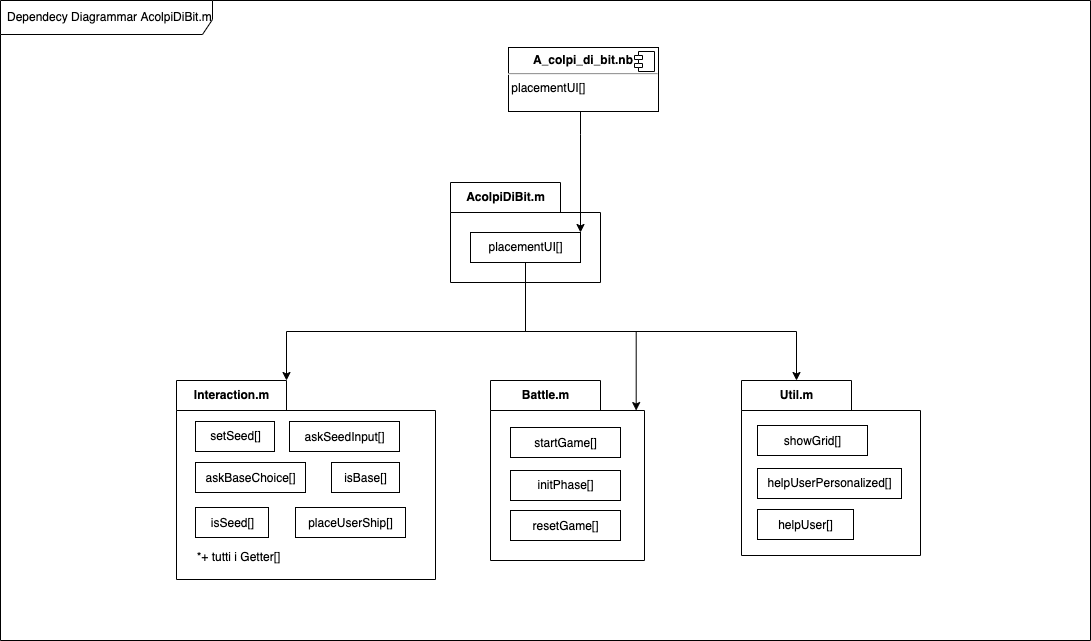

The diagram above was exported from draw.io. Its source (the exported page's mxGraphModel, read from the mxfile embedded in the PNG):
<mxGraphModel dx="946" dy="590" grid="0" gridSize="10" guides="1" tooltips="1" connect="1" arrows="1" fold="1" page="1" pageScale="1" pageWidth="1169" pageHeight="827" math="0" shadow="0">
  <root>
    <mxCell id="0" />
    <mxCell id="1" parent="0" />
    <mxCell id="7lBY_pQXQDnRPIEdI0AO-6" value="Dependecy Diagrammar AcolpiDiBit.m" style="shape=umlFrame;whiteSpace=wrap;html=1;width=212;height=34;boundedLbl=1;verticalAlign=middle;align=left;spacingLeft=5;fontFamily=Helvetica;fontSize=12;fontColor=default;fillColor=none;" parent="1" vertex="1">
      <mxGeometry x="11" y="77" width="1090" height="640" as="geometry" />
    </mxCell>
    <mxCell id="7lBY_pQXQDnRPIEdI0AO-59" style="edgeStyle=orthogonalEdgeStyle;rounded=0;orthogonalLoop=1;jettySize=auto;html=1;exitX=0.5;exitY=1;exitDx=0;exitDy=0;entryX=0;entryY=0;entryDx=55;entryDy=0;entryPerimeter=0;fontFamily=Helvetica;fontSize=12;fontColor=default;" parent="1" source="7lBY_pQXQDnRPIEdI0AO-4" target="7lBY_pQXQDnRPIEdI0AO-46" edge="1">
      <mxGeometry relative="1" as="geometry">
        <Array as="points">
          <mxPoint x="536" y="408" />
          <mxPoint x="807" y="408" />
        </Array>
      </mxGeometry>
    </mxCell>
    <mxCell id="7lBY_pQXQDnRPIEdI0AO-3" value="AcolpiDiBit.m" style="shape=folder;fontStyle=1;tabWidth=110;tabHeight=30;tabPosition=left;html=1;boundedLbl=1;labelInHeader=1;container=1;collapsible=0;recursiveResize=0;fontFamily=Helvetica;fontSize=12;fontColor=default;fillColor=none;" parent="1" vertex="1">
      <mxGeometry x="461" y="259" width="150" height="100" as="geometry" />
    </mxCell>
    <mxCell id="7lBY_pQXQDnRPIEdI0AO-4" value="placementUI[]" style="html=1;fontFamily=Helvetica;fontSize=12;fontColor=default;fillColor=none;" parent="7lBY_pQXQDnRPIEdI0AO-3" vertex="1">
      <mxGeometry width="110" height="30" relative="1" as="geometry">
        <mxPoint x="20" y="50" as="offset" />
      </mxGeometry>
    </mxCell>
    <mxCell id="7lBY_pQXQDnRPIEdI0AO-52" style="edgeStyle=orthogonalEdgeStyle;rounded=0;orthogonalLoop=1;jettySize=auto;html=1;entryX=0.946;entryY=0.167;entryDx=0;entryDy=0;entryPerimeter=0;fontFamily=Helvetica;fontSize=12;fontColor=default;" parent="7lBY_pQXQDnRPIEdI0AO-3" target="7lBY_pQXQDnRPIEdI0AO-43" edge="1">
      <mxGeometry relative="1" as="geometry">
        <mxPoint x="75" y="100" as="sourcePoint" />
      </mxGeometry>
    </mxCell>
    <mxCell id="8gsi5L7gPfRL3TkZXxOJ-4" style="edgeStyle=orthogonalEdgeStyle;rounded=0;orthogonalLoop=1;jettySize=auto;html=1;entryX=0;entryY=0;entryDx=110;entryDy=0;entryPerimeter=0;" parent="7lBY_pQXQDnRPIEdI0AO-3" source="7lBY_pQXQDnRPIEdI0AO-4" target="7lBY_pQXQDnRPIEdI0AO-29" edge="1">
      <mxGeometry relative="1" as="geometry">
        <Array as="points">
          <mxPoint x="75" y="149" />
          <mxPoint x="-164" y="149" />
        </Array>
      </mxGeometry>
    </mxCell>
    <mxCell id="7lBY_pQXQDnRPIEdI0AO-28" style="edgeStyle=orthogonalEdgeStyle;rounded=0;orthogonalLoop=1;jettySize=auto;html=1;entryX=1;entryY=0;entryDx=0;entryDy=0;fontFamily=Helvetica;fontSize=12;fontColor=default;" parent="1" source="7lBY_pQXQDnRPIEdI0AO-25" target="7lBY_pQXQDnRPIEdI0AO-4" edge="1">
      <mxGeometry relative="1" as="geometry">
        <Array as="points">
          <mxPoint x="591" y="211" />
          <mxPoint x="591" y="211" />
        </Array>
      </mxGeometry>
    </mxCell>
    <mxCell id="7lBY_pQXQDnRPIEdI0AO-25" value="&lt;p style=&quot;margin: 0px ; margin-top: 6px ; text-align: center&quot;&gt;&lt;b&gt;A_colpi_di_bit.nb&lt;/b&gt;&lt;/p&gt;&lt;hr&gt;&lt;span style=&quot;text-align: center&quot;&gt;&amp;nbsp;&lt;/span&gt;&lt;span&gt;placementUI[]&lt;/span&gt;&lt;span style=&quot;text-align: center&quot;&gt;&lt;br&gt;&lt;/span&gt;" style="align=left;overflow=fill;html=1;dropTarget=0;fontFamily=Helvetica;fontSize=12;fontColor=default;fillColor=none;" parent="1" vertex="1">
      <mxGeometry x="519" y="124" width="150" height="64" as="geometry" />
    </mxCell>
    <mxCell id="7lBY_pQXQDnRPIEdI0AO-26" value="" style="shape=component;jettyWidth=8;jettyHeight=4;fontFamily=Helvetica;fontSize=12;fontColor=default;fillColor=none;html=1;" parent="7lBY_pQXQDnRPIEdI0AO-25" vertex="1">
      <mxGeometry x="1" width="20" height="20" relative="1" as="geometry">
        <mxPoint x="-24" y="4" as="offset" />
      </mxGeometry>
    </mxCell>
    <mxCell id="7lBY_pQXQDnRPIEdI0AO-29" value="Interaction.m" style="shape=folder;fontStyle=1;tabWidth=110;tabHeight=30;tabPosition=left;html=1;boundedLbl=1;labelInHeader=1;container=1;collapsible=0;recursiveResize=0;fontFamily=Helvetica;fontSize=12;fontColor=default;fillColor=none;" parent="1" vertex="1">
      <mxGeometry x="187" y="457" width="259" height="199" as="geometry" />
    </mxCell>
    <mxCell id="qK9vAb9lrZqI7VwVucSK-40" value="setSeed[]" style="html=1;fontFamily=Helvetica;fontSize=12;fontColor=default;fillColor=none;" parent="7lBY_pQXQDnRPIEdI0AO-29" vertex="1">
      <mxGeometry x="19" y="41" width="79" height="30" as="geometry" />
    </mxCell>
    <mxCell id="ZdISBxO6UE6JGdlGHy0H-1" value="&lt;span&gt;&lt;font style=&quot;font-size: 12px&quot;&gt;askSeedInput[]&lt;/font&gt;&lt;/span&gt;&lt;span style=&quot;font-size: medium&quot;&gt;&lt;/span&gt;" style="html=1;fontFamily=Helvetica;fontSize=12;fontColor=default;fillColor=none;" parent="7lBY_pQXQDnRPIEdI0AO-29" vertex="1">
      <mxGeometry x="113" y="41" width="110" height="30" as="geometry" />
    </mxCell>
    <mxCell id="ZdISBxO6UE6JGdlGHy0H-2" value="&lt;span&gt;&lt;font style=&quot;font-size: 12px&quot;&gt;askBaseChoice[]&lt;/font&gt;&lt;/span&gt;&lt;span style=&quot;font-size: medium&quot;&gt;&lt;/span&gt;" style="html=1;fontFamily=Helvetica;fontSize=12;fontColor=default;fillColor=none;" parent="7lBY_pQXQDnRPIEdI0AO-29" vertex="1">
      <mxGeometry x="19" y="82" width="110" height="30" as="geometry" />
    </mxCell>
    <mxCell id="ZdISBxO6UE6JGdlGHy0H-3" value="&lt;span&gt;&lt;font style=&quot;font-size: 12px&quot;&gt;isSeed[]&lt;/font&gt;&lt;/span&gt;&lt;span style=&quot;font-size: medium&quot;&gt;&lt;/span&gt;" style="html=1;fontFamily=Helvetica;fontSize=12;fontColor=default;fillColor=none;" parent="7lBY_pQXQDnRPIEdI0AO-29" vertex="1">
      <mxGeometry x="19" y="127" width="73" height="30" as="geometry" />
    </mxCell>
    <mxCell id="ZdISBxO6UE6JGdlGHy0H-4" value="&lt;span&gt;&lt;font style=&quot;font-size: 12px&quot;&gt;isBase[]&lt;/font&gt;&lt;/span&gt;&lt;span style=&quot;font-size: medium&quot;&gt;&lt;/span&gt;" style="html=1;fontFamily=Helvetica;fontSize=12;fontColor=default;fillColor=none;" parent="7lBY_pQXQDnRPIEdI0AO-29" vertex="1">
      <mxGeometry x="155" y="82" width="68" height="30" as="geometry" />
    </mxCell>
    <mxCell id="8gsi5L7gPfRL3TkZXxOJ-3" value="*+ tutti i Getter[]" style="text;html=1;align=center;verticalAlign=middle;resizable=0;points=[];autosize=1;strokeColor=none;fillColor=none;" parent="7lBY_pQXQDnRPIEdI0AO-29" vertex="1">
      <mxGeometry x="15" y="168" width="94" height="18" as="geometry" />
    </mxCell>
    <mxCell id="8gsi5L7gPfRL3TkZXxOJ-1" value="&lt;span&gt;&lt;font style=&quot;font-size: 12px&quot;&gt;placeUserShip[]&lt;/font&gt;&lt;/span&gt;&lt;span style=&quot;font-size: medium&quot;&gt;&lt;/span&gt;" style="html=1;fontFamily=Helvetica;fontSize=12;fontColor=default;fillColor=none;" parent="7lBY_pQXQDnRPIEdI0AO-29" vertex="1">
      <mxGeometry x="119" y="127" width="110" height="30" as="geometry" />
    </mxCell>
    <mxCell id="7lBY_pQXQDnRPIEdI0AO-43" value="Battle.m" style="shape=folder;fontStyle=1;tabWidth=110;tabHeight=30;tabPosition=left;html=1;boundedLbl=1;labelInHeader=1;container=1;collapsible=0;recursiveResize=0;fontFamily=Helvetica;fontSize=12;fontColor=default;fillColor=none;" parent="1" vertex="1">
      <mxGeometry x="501" y="457" width="154" height="180" as="geometry" />
    </mxCell>
    <mxCell id="7lBY_pQXQDnRPIEdI0AO-50" value="&lt;span&gt;&lt;font style=&quot;font-size: 12px&quot;&gt;startGame[]&lt;/font&gt;&lt;/span&gt;&lt;span style=&quot;font-size: medium&quot;&gt;&lt;/span&gt;" style="html=1;fontFamily=Helvetica;fontSize=12;fontColor=default;fillColor=none;" parent="7lBY_pQXQDnRPIEdI0AO-43" vertex="1">
      <mxGeometry x="20" y="47" width="110" height="30" as="geometry" />
    </mxCell>
    <mxCell id="7lBY_pQXQDnRPIEdI0AO-36" value="&lt;span&gt;&lt;font style=&quot;font-size: 12px&quot;&gt;resetGame[]&lt;/font&gt;&lt;/span&gt;&lt;span style=&quot;font-size: medium&quot;&gt;&lt;/span&gt;" style="html=1;fontFamily=Helvetica;fontSize=12;fontColor=default;fillColor=none;" parent="7lBY_pQXQDnRPIEdI0AO-43" vertex="1">
      <mxGeometry x="20" y="130" width="110" height="30" as="geometry" />
    </mxCell>
    <mxCell id="7lBY_pQXQDnRPIEdI0AO-38" value="&lt;span&gt;&lt;font style=&quot;font-size: 12px&quot;&gt;initPhase[]&lt;/font&gt;&lt;/span&gt;" style="html=1;fontFamily=Helvetica;fontSize=12;fontColor=default;fillColor=none;" parent="7lBY_pQXQDnRPIEdI0AO-43" vertex="1">
      <mxGeometry x="20" y="90" width="110" height="30" as="geometry" />
    </mxCell>
    <mxCell id="7lBY_pQXQDnRPIEdI0AO-46" value="Util.m" style="shape=folder;fontStyle=1;tabWidth=110;tabHeight=30;tabPosition=left;html=1;boundedLbl=1;labelInHeader=1;container=1;collapsible=0;recursiveResize=0;fontFamily=Helvetica;fontSize=12;fontColor=default;fillColor=none;" parent="1" vertex="1">
      <mxGeometry x="752" y="457" width="179" height="175" as="geometry" />
    </mxCell>
    <mxCell id="7lBY_pQXQDnRPIEdI0AO-57" value="&lt;span&gt;&lt;font style=&quot;font-size: 12px&quot;&gt;showGrid[]&lt;/font&gt;&lt;/span&gt;&lt;span style=&quot;font-size: medium&quot;&gt;&lt;/span&gt;" style="html=1;fontFamily=Helvetica;fontSize=12;fontColor=default;fillColor=none;" parent="7lBY_pQXQDnRPIEdI0AO-46" vertex="1">
      <mxGeometry x="16" y="45" width="110" height="30" as="geometry" />
    </mxCell>
    <mxCell id="wlmovMcOJ2YBsl3si-p--2" value="helpUserPersonalized[]" style="html=1;fontFamily=Helvetica;fontSize=12;fontColor=default;fillColor=none;" parent="7lBY_pQXQDnRPIEdI0AO-46" vertex="1">
      <mxGeometry x="16" y="88" width="144" height="30" as="geometry" />
    </mxCell>
    <mxCell id="wlmovMcOJ2YBsl3si-p--1" value="&lt;span&gt;&lt;font style=&quot;font-size: 12px&quot;&gt;helpUser[]&lt;/font&gt;&lt;/span&gt;&lt;span style=&quot;font-size: medium&quot;&gt;&lt;/span&gt;" style="html=1;fontFamily=Helvetica;fontSize=12;fontColor=default;fillColor=none;" parent="7lBY_pQXQDnRPIEdI0AO-46" vertex="1">
      <mxGeometry x="16" y="129" width="96" height="30" as="geometry" />
    </mxCell>
  </root>
</mxGraphModel>